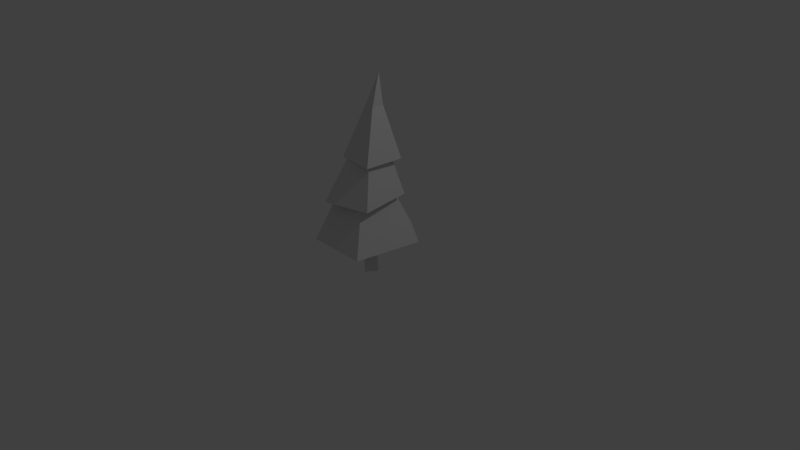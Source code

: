 # Source: Tree5.blend  (saved by Blender 2.79.0; exported with 4.5.12 LTS)
import bpy
from mathutils import Matrix  # noqa: F401  (used for matrix-valued properties, if any)

bpy.ops.wm.read_factory_settings(use_empty=True)
scene = bpy.context.scene
scene.name = 'Scene'

# ---- collections
col_collection_1 = bpy.data.collections.new('Collection 1'); scene.collection.children.link(col_collection_1)

# ---- materials (node trees are filled in below, after node groups)
mat_fir_tree_onesided_s_03 = bpy.data.materials.new('Fir_Tree_OneSided_s_03')
mat_fir_tree_onesided_s_03.alpha_threshold = 0.0
mat_fir_tree_onesided_s_03.use_transparent_shadow = False
mat_fir_tree_onesided_s_03.roughness = 0.5

# ---- material node trees

# ---- world
world_world = bpy.data.worlds.new('World'); scene.world = world_world
world_world.color = (0.05088, 0.05088, 0.05088)
world_world.use_sun_shadow = False
world_world.sun_shadow_jitter_overblur = 0.0
world_world.cycles.sampling_method = 'MANUAL'

# ---- cameras
cam_camera = bpy.data.cameras.new('Camera')
cam_camera.clip_end = 100.0
cam_camera.lens = 35.0
cam_camera.sensor_width = 32.0
cam_camera.sensor_height = 18.0
cam_camera.ortho_scale = 7.314
cam_camera.dof.focus_distance = 0.0
cam_camera.dof.aperture_fstop = 128.0

# ---- lights
light_lamp = bpy.data.lights.new('Lamp', 'POINT')
light_lamp.transmission_factor = 0.0
light_lamp.cutoff_distance = 30.0
light_lamp.energy = 100.0
light_lamp.shadow_buffer_clip_start = 1.001
light_lamp.shadow_soft_size = 0.1
light_lamp.shadow_maximum_resolution = 0.006
light_lamp.use_absolute_resolution = True

# ---- meshes
me_fir_tree_onesided_s_03 = bpy.data.meshes.new('Fir_Tree_OneSided_s_03')
me_fir_tree_onesided_s_03.from_pydata([(6.104, 22.85, -62.72), (-49.99, 23.15, -18.21), (-42.09, 19.95, 45.16), (28.54, 17.14, 42.9), (45.86, 20.29, -36.3), (2.026, 129.7, -3.359), (-6.456, 130.2, 5.37), (-3.936, 129.8, 11.46), (8.112, 128.5, 11.35), (8.06, 128.9, -0.8836), (-0.9984, 83.49, -39.57), (-38.64, 79.55, -2.162), (-23.53, 73.25, 43.65), (32.39, 73.8, 30.03), (33.12, 80.84, -25.51), (13.81, 170.2, -2.346), (5.06, 171.1, 6.707), (12.38, 169.8, 12.98), (20.18, 168.7, 12.92), (20.08, 169.2, 0.2256), (3.243, 128.4, -27.7), (-22.47, 130.2, -1.02), (-8.537, 128.2, 27.98), (31.01, 125.0, 27.73), (35.24, 126.1, -18.34), (33.51, 229.7, 11.84), (19.66, 192.3, -2.006), (27.72, 190.8, 1.036), (27.8, 190.0, 16.11), (17.22, 191.8, 16.21), (12.2, 193.1, 5.735), (-2.816, 55.04, -3.792), (0.2696, -19.95, -13.42), (-11.17, -20.0, -2.113), (1.925, -20.05, 8.482), (10.94, -20.0, -3.755), (-0.7872, 54.12, -10.65), (-5.548, 53.97, -2.257), (-0.4708, 53.86, 0.3985), (5.144, 53.95, -5.936), (-9.42, 20.36, -1.89), (8.415, 20.36, -3.306), (-0.0291, 20.44, -11.41), (0.4869, 20.29, 6.284)], [], [(2, 3, 8, 7), (0, 1, 6, 5), (3, 4, 9, 8), (4, 0, 5, 9), (1, 2, 7, 6), (12, 13, 18, 17), (10, 11, 16, 15), (13, 14, 19, 18), (11, 12, 17, 16), (14, 10, 15, 19), (23, 24, 27, 28), (22, 23, 28, 29), (20, 21, 30, 26), (27, 26, 25), (30, 29, 25), (21, 22, 29, 30), (28, 25, 29), (27, 25, 28), (30, 25, 26), (24, 20, 26, 27), (42, 36, 39, 41), (40, 37, 36, 42), (35, 41, 43, 34), (33, 40, 42, 32), (43, 38, 37, 40), (32, 42, 41, 35), (41, 39, 38, 43), (43, 40, 33, 34)])
me_fir_tree_onesided_s_03.polygons.foreach_set('use_smooth', [True] * 28)
_k = set([(0, 5), (1, 6), (2, 7), (3, 8), (4, 9), (10, 15), (11, 16), (12, 17), (13, 18), (14, 19), (20, 26), (21, 30), (22, 29), (23, 28), (24, 27), (25, 26), (25, 27), (25, 28), (25, 29), (25, 30), (26, 27), (26, 30), (27, 28), (28, 29), (29, 30), (32, 42), (33, 40), (34, 43), (35, 41), (36, 42), (37, 40), (38, 43), (39, 41), (40, 42), (40, 43), (41, 42), (41, 43)])
me_fir_tree_onesided_s_03.attributes.new('sharp_edge', 'BOOLEAN', 'EDGE').data.foreach_set('value', [ (min(e.vertices), max(e.vertices)) in _k for e in me_fir_tree_onesided_s_03.edges])
_uv = me_fir_tree_onesided_s_03.uv_layers.new(name='UVMap')
_uv.uv.foreach_set('vector', [0.2406, 0.3627, 0.2621, 0.3108, 0.2634, 0.3436, 0.2592, 0.3633, 0.3001, 0.3793, 0.2661, 0.4006, 0.2641, 0.3707, 0.2751, 0.3629, 0.2621, 0.3108, 0.3002, 0.3386, 0.2747, 0.3515, 0.2634, 0.3436, 0.3002, 0.3386, 0.3001, 0.3793, 0.2751, 0.3629, 0.2747, 0.3515, 0.2661, 0.4006, 0.2406, 0.3627, 0.2592, 0.3633, 0.2641, 0.3707, 0.2394, 0.3639, 0.2628, 0.3096, 0.2678, 0.3526, 0.2661, 0.3583, 0.2981, 0.3789, 0.2642, 0.4029, 0.2678, 0.3633, 0.2719, 0.3601, 0.2628, 0.3096, 0.2981, 0.3344, 0.2721, 0.3559, 0.2678, 0.3526, 0.2642, 0.4029, 0.2394, 0.3639, 0.2661, 0.3583, 0.2678, 0.3633, 0.2981, 0.3344, 0.2981, 0.3789, 0.2719, 0.3601, 0.2721, 0.3559, 0.3621, 0.3034, 0.3791, 0.3775, 0.3559, 0.3661, 0.3511, 0.3417, 0.3276, 0.3252, 0.3621, 0.3034, 0.3511, 0.3417, 0.3414, 0.3489, 0.3616, 0.409, 0.3254, 0.3839, 0.341, 0.3679, 0.3497, 0.3752, 0.3559, 0.3661, 0.3497, 0.3752, 0.3472, 0.3597, 0.341, 0.3679, 0.3414, 0.3489, 0.3472, 0.3597, 0.3254, 0.3839, 0.3276, 0.3252, 0.3414, 0.3489, 0.341, 0.3679, 0.3511, 0.3417, 0.3472, 0.3597, 0.3414, 0.3489, 0.3559, 0.3661, 0.3472, 0.3597, 0.3511, 0.3417, 0.341, 0.3679, 0.3472, 0.3597, 0.3497, 0.3752, 0.3791, 0.3775, 0.3616, 0.409, 0.3497, 0.3752, 0.3559, 0.3661, 0.3726, 0.8868, 0.3722, 0.9657, 0.3635, 0.9657, 0.3636, 0.8865, 0.3372, 0.887, 0.3369, 0.965, 0.328, 0.9653, 0.3283, 0.8866, 0.3638, 0.8637, 0.3636, 0.8865, 0.3547, 0.8868, 0.355, 0.8643, 0.337, 0.8648, 0.3372, 0.887, 0.3283, 0.8866, 0.328, 0.864, 0.3547, 0.8868, 0.3547, 0.9653, 0.3369, 0.965, 0.3372, 0.887, 0.3727, 0.8643, 0.3726, 0.8868, 0.3636, 0.8865, 0.3638, 0.8637, 0.3636, 0.8865, 0.3635, 0.9657, 0.3547, 0.9653, 0.3547, 0.8868, 0.3547, 0.8868, 0.3372, 0.887, 0.337, 0.8648, 0.355, 0.8643])
me_fir_tree_onesided_s_03.materials.append(mat_fir_tree_onesided_s_03)
me_fir_tree_onesided_s_03.use_remesh_preserve_volume = False
me_fir_tree_onesided_s_03.use_remesh_preserve_attributes = False
me_fir_tree_onesided_s_03.use_mirror_vertex_groups = False
me_fir_tree_onesided_s_03.update()
me_fir_tree_onesided_s_03.normals_split_custom_set([tuple(v) for v in zip(*[iter([0.0413, 0.2797, 0.9592, 0.0413, 0.2797, 0.9592, 0.0413, 0.2797, 0.9592, 0.0413, 0.2797, 0.9592, -0.584, 0.3848, -0.7147, -0.584, 0.3848, -0.7147, -0.584, 0.3848, -0.7147, -0.584, 0.3848, -0.7147, 0.9501, 0.2481, 0.1891, 0.9501, 0.2481, 0.1891, 0.9501, 0.2481, 0.1891, 0.9501, 0.2481, 0.1891, 0.5042, 0.4279, -0.7501, 0.5042, 0.4279, -0.7501, 0.5042, 0.4279, -0.7501, 0.5042, 0.4279, -0.7501, -0.9218, 0.3545, 0.1572, -0.9218, 0.3545, 0.1572, -0.9218, 0.3545, 0.1572, -0.9218, 0.3545, 0.1572, 0.207, 0.2128, 0.9549, 0.207, 0.2128, 0.9549, 0.207, 0.2128, 0.9549, 0.207, 0.2128, 0.9549, -0.6658, 0.3841, -0.6396, -0.6658, 0.3841, -0.6396, -0.6658, 0.3841, -0.6396, -0.6658, 0.3841, -0.6396, 0.9905, 0.1354, 0.02426, 0.9905, 0.1354, 0.02426, 0.9905, 0.1354, 0.02426, 0.9905, 0.1354, 0.02426, -0.8212, 0.3954, 0.4113, -0.8212, 0.3954, 0.4113, -0.8212, 0.3954, 0.4113, -0.8212, 0.3954, 0.4113, 0.3857, 0.3088, -0.8694, 0.3857, 0.3088, -0.8694, 0.3857, 0.3088, -0.8694, 0.3857, 0.3088, -0.8694, 0.9945, 0.07809, 0.07013, 0.9945, 0.07809, 0.07013, 0.9945, 0.07809, 0.07013, 0.9945, 0.07809, 0.07013, 0.02432, 0.1747, 0.9843, 0.02432, 0.1747, 0.9843, 0.02432, 0.1747, 0.9843, 0.02432, 0.1747, 0.9843, -0.6369, 0.4214, -0.6456, -0.6369, 0.4214, -0.6456, -0.6369, 0.4214, -0.6456, -0.6369, 0.4214, -0.6456, 0.3777, 0.1952, -0.9051, 0.3777, 0.1952, -0.9051, 0.3777, 0.1952, -0.9051, -0.8067, 0.3967, 0.438, -0.8067, 0.3967, 0.438, -0.8067, 0.3967, 0.438, -0.811, 0.4042, 0.4231, -0.811, 0.4042, 0.4231, -0.811, 0.4042, 0.4231, -0.811, 0.4042, 0.4231, 0.02655, 0.1031, 0.9943, 0.02655, 0.1031, 0.9943, 0.02655, 0.1031, 0.9943, 0.9895, -0.1439, -0.0129, 0.9895, -0.1439, -0.0129, 0.9895, -0.1439, -0.0129, -0.6134, 0.4638, -0.6392, -0.6134, 0.4638, -0.6392, -0.6134, 0.4638, -0.6392, 0.3073, 0.2957, -0.9045, 0.3073, 0.2957, -0.9045, 0.3073, 0.2957, -0.9045, 0.3073, 0.2957, -0.9045, 0.6656, 0.01902, -0.7461, 0.6656, 0.01902, -0.7461, 0.6656, 0.01902, -0.7461, 0.6656, 0.01902, -0.7461, -0.7843, 0.03982, -0.6191, -0.7843, 0.03982, -0.6191, -0.7843, 0.03982, -0.6191, -0.7843, 0.03982, -0.6191, 0.7888, 0.05201, 0.6125, 0.7888, 0.05201, 0.6125, 0.7888, 0.05201, 0.6125, 0.7888, 0.05201, 0.6125, -0.7067, 0.03228, -0.7068, -0.7067, 0.03228, -0.7068, -0.7067, 0.03228, -0.7068, -0.7067, 0.03228, -0.7068, -0.582, 0.1004, 0.807, -0.582, 0.1004, 0.807, -0.582, 0.1004, 0.807, -0.582, 0.1004, 0.807, 0.6802, 0.04608, -0.7316, 0.6802, 0.04608, -0.7316, 0.6802, 0.04608, -0.7316, 0.6802, 0.04608, -0.7316, 0.7547, 0.1291, 0.6432, 0.7547, 0.1291, 0.6432, 0.7547, 0.1291, 0.6432, 0.7547, 0.1291, 0.6432, -0.632, 0.02139, 0.7747, -0.632, 0.02139, 0.7747, -0.632, 0.02139, 0.7747, -0.632, 0.02139, 0.7747])] * 3)])

# ---- objects
ob_fir_tree_onesided_s_03 = bpy.data.objects.new('Fir_Tree_OneSided_s_03', me_fir_tree_onesided_s_03)
ob_lamp = bpy.data.objects.new('Lamp', light_lamp)
ob_camera = bpy.data.objects.new('Camera', cam_camera)

# ---- transforms, parenting, visibility, modifiers, constraints
ob_fir_tree_onesided_s_03.location = (0.0, 0.0, 0.0)
ob_fir_tree_onesided_s_03.rotation_euler = (1.571, -0.0, 0.0)
ob_fir_tree_onesided_s_03.scale = (0.01093, 0.01093, 0.01093)
ob_fir_tree_onesided_s_03.color = (0.8, 0.8, 0.8, 1.0)
ob_fir_tree_onesided_s_03.lineart.crease_threshold = 0.0
ob_lamp.location = (4.076, 1.005, 5.904)
ob_lamp.rotation_euler = (0.6503, 0.05522, 1.866)
ob_lamp.lock_rotations_4d = False
ob_lamp.empty_display_type = 'ARROWS'
ob_lamp.color = (0.0, 0.0, 0.0, 0.0)
ob_lamp.lineart.crease_threshold = 0.0
ob_camera.location = (7.481, -6.508, 5.344)
ob_camera.rotation_euler = (1.109, 0.0, 0.8149)
ob_camera.lock_rotations_4d = False
ob_camera.empty_display_type = 'ARROWS'
ob_camera.color = (0.0, 0.0, 0.0, 0.0)
ob_camera.display_type = 'WIRE'
ob_camera.lineart.crease_threshold = 0.0

# ---- collection membership
col_collection_1.objects.link(ob_fir_tree_onesided_s_03)
col_collection_1.objects.link(ob_lamp)
col_collection_1.objects.link(ob_camera)

# ---- scene / render settings (as saved in the file)
scene.camera = ob_camera
scene.frame_start = 1; scene.frame_end = 250; scene.frame_set(1)
scene.render.engine = 'BLENDER_EEVEE_NEXT'
scene.render.resolution_percentage = 50
scene.render.dither_intensity = 0.0
scene.cycles.use_denoising = False
scene.cycles.samples = 128
scene.cycles.sampling_pattern = 'TABULATED_SOBOL'
scene.cycles.use_adaptive_sampling = False
scene.cycles.use_light_tree = False
scene.cycles.blur_glossy = 0.0
scene.cycles.sample_clamp_indirect = 0.0
scene.view_settings.view_transform = 'Standard'
bpy.context.view_layer.update()
